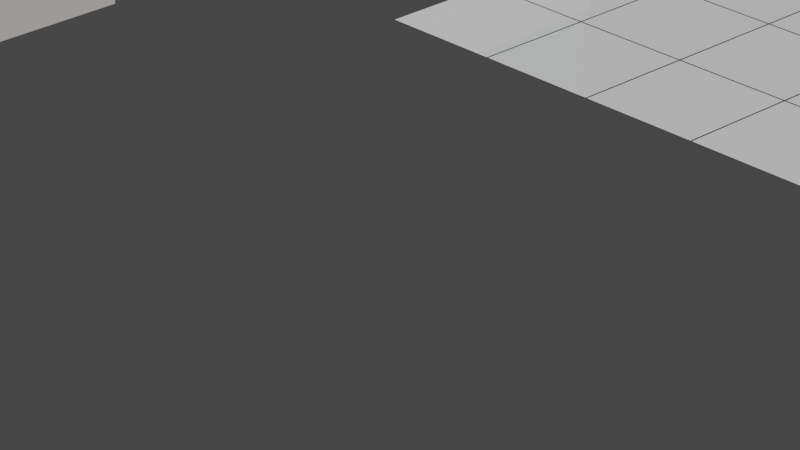 # Source: untitled.blend  (saved by Blender 3.5.10; exported with 4.5.12 LTS)
import bpy
from mathutils import Matrix  # noqa: F401  (used for matrix-valued properties, if any)

bpy.ops.wm.read_factory_settings(use_empty=True)
scene = bpy.context.scene
scene.name = 'Scene'

# ---- collections
col_collection = bpy.data.collections.new('Collection'); scene.collection.children.link(col_collection)

# ---- materials (node trees are filled in below, after node groups)
mat_material_001 = bpy.data.materials.new('Material.001')
mat_material_001.use_transparent_shadow = False
mat_material_002 = bpy.data.materials.new('Material.002')
mat_material_002.use_transparent_shadow = False
mat_material_004 = bpy.data.materials.new('Material.004')
mat_material_004.use_transparent_shadow = False
mat_seperator_001 = bpy.data.materials.new('Seperator.001')
mat_seperator_001.use_transparent_shadow = False
mat_tile_001 = bpy.data.materials.new('Tile.001')
mat_tile_001.use_transparent_shadow = False

# ---- material node trees
mat_material_001.use_nodes = True; mat_material_001.node_tree.nodes.clear()
_N = mat_material_001.node_tree.nodes; _L = mat_material_001.node_tree.links
n0 = _N.new('ShaderNodeBsdfPrincipled'); n0.name = 'Principled BSDF'; n0.location = (10, 300)
n0.distribution = 'GGX'
n0.subsurface_method = 'RANDOM_WALK_SKIN'
n0.inputs[0].default_value = (0.6654, 0.6167, 0.5795, 1.0)
n0.inputs[2].default_value = 1.0
n0.inputs[3].default_value = 1.45
n0.inputs[27].default_value = (0.0, 0.0, 0.0, 1.0)
n0.inputs[28].default_value = 1.0
n1 = _N.new('ShaderNodeOutputMaterial'); n1.name = 'Material Output'; n1.location = (300, 300)
_L.new(n0.outputs[0], n1.inputs[0])
n1.is_active_output = True
mat_material_002.use_nodes = True; mat_material_002.node_tree.nodes.clear()
_N = mat_material_002.node_tree.nodes; _L = mat_material_002.node_tree.links
n0 = _N.new('ShaderNodeBsdfPrincipled'); n0.name = 'Principled BSDF'; n0.location = (10, 300)
n0.distribution = 'GGX'
n0.subsurface_method = 'RANDOM_WALK_SKIN'
n0.inputs[0].default_value = (0.1858, 0.2781, 0.3672, 1.0)
n0.inputs[2].default_value = 1.0
n0.inputs[3].default_value = 1.45
n0.inputs[27].default_value = (0.0, 0.0, 0.0, 1.0)
n0.inputs[28].default_value = 1.0
n1 = _N.new('ShaderNodeOutputMaterial'); n1.name = 'Material Output'; n1.location = (300, 300)
_L.new(n0.outputs[0], n1.inputs[0])
n1.is_active_output = True
mat_material_004.use_nodes = True; mat_material_004.node_tree.nodes.clear()
_N = mat_material_004.node_tree.nodes; _L = mat_material_004.node_tree.links
n0 = _N.new('ShaderNodeBsdfPrincipled'); n0.name = 'Principled BSDF'; n0.location = (10, 300)
n0.distribution = 'GGX'
n0.subsurface_method = 'RANDOM_WALK_SKIN'
n0.inputs[0].default_value = (0.04203, 0.04203, 0.04203, 1.0)
n0.inputs[3].default_value = 1.45
n0.inputs[27].default_value = (0.0, 0.0, 0.0, 1.0)
n0.inputs[28].default_value = 1.0
n1 = _N.new('ShaderNodeOutputMaterial'); n1.name = 'Material Output'; n1.location = (300, 300)
_L.new(n0.outputs[0], n1.inputs[0])
n1.is_active_output = True
mat_seperator_001.use_nodes = True; mat_seperator_001.node_tree.nodes.clear()
_N = mat_seperator_001.node_tree.nodes; _L = mat_seperator_001.node_tree.links
n0 = _N.new('ShaderNodeBsdfPrincipled'); n0.name = 'Principled BSDF'; n0.location = (10, 300)
n0.distribution = 'GGX'
n0.subsurface_method = 'RANDOM_WALK_SKIN'
n0.inputs[0].default_value = (0.0, 0.0, 0.0, 1.0)
n0.inputs[3].default_value = 1.45
n0.inputs[27].default_value = (0.0, 0.0, 0.0, 1.0)
n0.inputs[28].default_value = 1.0
n1 = _N.new('ShaderNodeOutputMaterial'); n1.name = 'Material Output'; n1.location = (300, 300)
_L.new(n0.outputs[0], n1.inputs[0])
n1.is_active_output = True
mat_tile_001.use_nodes = True; mat_tile_001.node_tree.nodes.clear()
_N = mat_tile_001.node_tree.nodes; _L = mat_tile_001.node_tree.links
n0 = _N.new('ShaderNodeBsdfPrincipled'); n0.name = 'Principled BSDF'; n0.location = (10, 300)
n0.distribution = 'GGX'
n0.subsurface_method = 'RANDOM_WALK_SKIN'
n0.inputs[2].default_value = 0.0
n0.inputs[3].default_value = 1.45
n0.inputs[27].default_value = (0.0, 0.0, 0.0, 1.0)
n0.inputs[28].default_value = 1.0
n1 = _N.new('ShaderNodeOutputMaterial'); n1.name = 'Material Output'; n1.location = (300, 300)
_L.new(n0.outputs[0], n1.inputs[0])
n1.is_active_output = True

# ---- world
world_world = bpy.data.worlds.new('World'); scene.world = world_world
world_world.use_nodes = True; world_world.node_tree.nodes.clear()
_N = world_world.node_tree.nodes; _L = world_world.node_tree.links
n0 = _N.new('ShaderNodeOutputWorld'); n0.name = 'World Output'; n0.location = (300, 300)
n1 = _N.new('ShaderNodeBackground'); n1.name = 'Background'; n1.location = (10, 300)
n1.inputs[0].default_value = (0.05088, 0.05088, 0.05088, 1.0)
_L.new(n1.outputs[0], n0.inputs[0])
n0.is_active_output = True
world_world.color = (0.05088, 0.05088, 0.05088)
world_world.use_sun_shadow = False
world_world.sun_shadow_jitter_overblur = 0.0

# ---- cameras
cam_camera = bpy.data.cameras.new('Camera')
cam_camera.clip_end = 100.0
cam_camera.lens = 137.7
cam_camera.ortho_scale = 7.314

# ---- meshes
me_cube_001 = bpy.data.meshes.new('Cube.001')
me_cube_001.from_pydata([(3.725e-09, -1.5, 0.0), (3.725e-09, -1.5, 4.0), (3.725e-09, 1.5, 0.0), (3.725e-09, 1.5, 4.0), (0.1, -1.5, 0.0), (0.1, -1.5, 4.0), (0.1, 1.5, 0.0), (0.1, 1.5, 4.0), (3.725e-09, -1.5, 1.2), (3.725e-09, 1.5, 1.2), (0.1, 1.5, 1.2), (0.1, -1.5, 1.2), (3.725e-09, -1.5, 3.271), (3.725e-09, 1.5, 3.271), (0.1, 1.5, 3.271), (0.1, -1.5, 3.271), (0.15, 1.5, 1.16), (0.15, 1.5, 0.0), (0.15, -1.5, 0.0), (0.15, 1.5, 4.0), (0.15, -1.5, 4.0), (0.15, -1.5, 1.16), (0.15, 1.5, 3.271), (0.15, -1.5, 3.271)], [], [(12, 1, 3, 13), (13, 3, 7, 14), (6, 10, 16, 17), (15, 5, 1, 12), (2, 6, 4, 0), (7, 3, 1, 5), (4, 11, 8, 0), (10, 11, 21, 16), (2, 9, 10, 6), (0, 8, 9, 2), (11, 15, 12, 8), (10, 14, 15, 11), (9, 13, 14, 10), (8, 12, 13, 9), (22, 19, 20, 23), (17, 16, 21, 18), (14, 7, 19, 22), (11, 4, 18, 21), (4, 6, 17, 18), (15, 14, 22, 23), (5, 15, 23, 20), (7, 5, 20, 19)])
me_cube_001.polygons.foreach_set('material_index', [0, 0, 0, 0, 0, 0, 0, 0, 0, 0, 1, 1, 1, 1, 0, 0, 0, 0, 0, 0, 0, 0])
_uv = me_cube_001.uv_layers.new(name='UVMap')
_uv.uv.foreach_set('vector', [0.5846, 0.0, 0.625, 0.0, 0.625, 0.25, 0.5846, 0.25, 0.5846, 0.25, 0.625, 0.25, 0.625, 0.5, 0.5846, 0.5, 0.375, 0.5, 0.4699, 0.5, 0.4699, 0.5, 0.375, 0.5, 0.5846, 0.75, 0.625, 0.75, 0.625, 1.0, 0.5846, 1.0, 0.125, 0.5, 0.375, 0.5, 0.375, 0.75, 0.125, 0.75, 0.625, 0.5, 0.875, 0.5, 0.875, 0.75, 0.625, 0.75, 0.375, 0.75, 0.4699, 0.75, 0.4699, 1.0, 0.375, 1.0, 0.4699, 0.5, 0.4699, 0.75, 0.4699, 0.75, 0.4699, 0.5, 0.375, 0.25, 0.4699, 0.25, 0.4699, 0.5, 0.375, 0.5, 0.375, 0.0, 0.4699, 0.0, 0.4699, 0.25, 0.375, 0.25, 0.4699, 0.75, 0.5846, 0.75, 0.5846, 1.0, 0.4699, 1.0, 0.4699, 0.5, 0.5846, 0.5, 0.5846, 0.75, 0.4699, 0.75, 0.4699, 0.25, 0.5846, 0.25, 0.5846, 0.5, 0.4699, 0.5, 0.4699, 0.0, 0.5846, 0.0, 0.5846, 0.25, 0.4699, 0.25, 0.5846, 0.5, 0.625, 0.5, 0.625, 0.75, 0.5846, 0.75, 0.375, 0.5, 0.4699, 0.5, 0.4699, 0.75, 0.375, 0.75, 0.5846, 0.5, 0.625, 0.5, 0.625, 0.5, 0.5846, 0.5, 0.4699, 0.75, 0.375, 0.75, 0.375, 0.75, 0.4699, 0.75, 0.375, 0.75, 0.375, 0.5, 0.375, 0.5, 0.375, 0.75, 0.5846, 0.75, 0.5846, 0.5, 0.5846, 0.5, 0.5846, 0.75, 0.625, 0.75, 0.5846, 0.75, 0.5846, 0.75, 0.625, 0.75, 0.625, 0.5, 0.625, 0.75, 0.625, 0.75, 0.625, 0.5])
me_cube_001.materials.append(mat_material_001)
me_cube_001.materials.append(mat_material_002)
me_cube_001.update()
me_cube_004 = bpy.data.meshes.new('Cube.004')
me_cube_004.from_pydata([(0.0, -1.5, 0.0), (0.0, -1.5, 4.0), (0.0, 1.5, 0.0), (0.0, 1.5, 4.0), (0.1, -1.5, 0.0), (0.1, -1.5, 4.0), (0.1, 1.5, 0.0), (0.1, 1.5, 4.0), (0.0, -1.5, 1.2), (0.0, 1.5, 1.2), (0.1, 1.5, 1.2), (0.1, -1.5, 1.2), (0.0, -1.5, 3.271), (0.0, 1.5, 3.271), (0.1, 1.5, 3.271), (0.1, -1.5, 3.271), (0.15, 1.5, 1.16), (0.15, 1.5, 0.0), (0.15, -1.5, 0.0), (0.15, 1.5, 4.0), (0.15, -1.5, 4.0), (0.15, -1.5, 1.16), (0.15, 1.5, 3.271), (0.15, -1.5, 3.271), (0.1, -0.475, 1.2), (0.1, 0.475, 1.2), (0.15, -0.475, 1.16), (0.15, 0.475, 1.16), (0.0, 0.475, 1.2), (0.0, -0.475, 1.2), (0.0, -0.475, 0.0), (0.0, 0.475, 0.0), (0.1, 0.475, 2.05), (0.1, -0.475, 2.05), (0.0, -0.475, 2.05), (0.0, 0.475, 2.05), (0.15, -0.475, 0.0), (0.15, 0.475, 0.0), (0.1, -0.475, 0.0), (0.1, 0.475, 0.0)], [], [(12, 1, 3, 13), (13, 3, 7, 14), (6, 10, 16, 17), (15, 5, 1, 12), (38, 4, 0, 30), (2, 6, 39, 31), (7, 3, 1, 5), (4, 11, 8, 0), (24, 11, 21, 26), (27, 16, 10, 25), (2, 9, 10, 6), (28, 9, 2, 31), (0, 8, 29, 30), (11, 15, 12, 8), (25, 10, 14, 15, 11, 24, 33, 32), (9, 13, 14, 10), (8, 12, 13, 9, 28, 35, 34, 29), (22, 19, 20, 23), (26, 21, 18, 36), (17, 16, 27, 37), (14, 7, 19, 22), (11, 4, 18, 21), (6, 17, 37, 39), (36, 18, 4, 38), (15, 14, 22, 23), (5, 15, 23, 20), (7, 5, 20, 19), (33, 34, 35, 32), (30, 29, 34, 33, 24, 26, 36, 38), (37, 27, 25, 32, 35, 28, 31, 39)])
me_cube_004.polygons.foreach_set('material_index', [0, 0, 0, 0, 0, 0, 0, 0, 0, 0, 0, 0, 0, 1, 1, 1, 1, 0, 0, 0, 0, 0, 0, 0, 0, 0, 0, 10272, 10272, 10272])
_uv = me_cube_004.uv_layers.new(name='UVMap')
_uv.uv.foreach_set('vector', [0.5846, 0.0, 0.625, 0.0, 0.625, 0.25, 0.5846, 0.25, 0.5846, 0.25, 0.625, 0.25, 0.625, 0.5, 0.5846, 0.5, 0.375, 0.5, 0.4699, 0.5, 0.4699, 0.5, 0.375, 0.5, 0.5846, 0.75, 0.625, 0.75, 0.625, 1.0, 0.5846, 1.0, 0.375, 0.6646, 0.375, 0.75, 0.125, 0.75, 0.125, 0.6646, 0.125, 0.5, 0.375, 0.5, 0.375, 0.5854, 0.125, 0.5854, 0.625, 0.5, 0.875, 0.5, 0.875, 0.75, 0.625, 0.75, 0.375, 0.75, 0.4699, 0.75, 0.4699, 1.0, 0.375, 1.0, 0.4699, 0.6646, 0.4699, 0.75, 0.4699, 0.75, 0.4699, 0.6646, 0.4699, 0.5854, 0.4699, 0.5, 0.4699, 0.5, 0.4699, 0.5854, 0.375, 0.25, 0.4699, 0.25, 0.4699, 0.5, 0.375, 0.5, 0.4699, 0.1646, 0.4699, 0.25, 0.375, 0.25, 0.375, 0.1646, 0.375, 0.0, 0.4699, 0.0, 0.4699, 0.08542, 0.375, 0.08542, 0.4699, 0.75, 0.5846, 0.75, 0.5846, 1.0, 0.4699, 1.0, 0.4699, 0.5854, 0.4699, 0.5, 0.5846, 0.5, 0.5846, 0.75, 0.4699, 0.75, 0.4699, 0.6646, 0.517, 0.6646, 0.517, 0.5854, 0.4699, 0.25, 0.5846, 0.25, 0.5846, 0.5, 0.4699, 0.5, 0.4699, 0.0, 0.5846, 0.0, 0.5846, 0.25, 0.4699, 0.25, 0.4699, 0.1646, 0.517, 0.1646, 0.517, 0.08542, 0.4699, 0.08542, 0.5846, 0.5, 0.625, 0.5, 0.625, 0.75, 0.5846, 0.75, 0.4699, 0.6646, 0.4699, 0.75, 0.375, 0.75, 0.375, 0.6646, 0.375, 0.5, 0.4699, 0.5, 0.4699, 0.5854, 0.375, 0.5854, 0.5846, 0.5, 0.625, 0.5, 0.625, 0.5, 0.5846, 0.5, 0.4699, 0.75, 0.375, 0.75, 0.375, 0.75, 0.4699, 0.75, 0.375, 0.5, 0.375, 0.5, 0.375, 0.5854, 0.375, 0.5854, 0.375, 0.6646, 0.375, 0.75, 0.375, 0.75, 0.375, 0.6646, 0.5846, 0.75, 0.5846, 0.5, 0.5846, 0.5, 0.5846, 0.75, 0.625, 0.75, 0.5846, 0.75, 0.5846, 0.75, 0.625, 0.75, 0.625, 0.5, 0.625, 0.75, 0.625, 0.75, 0.625, 0.5, 0.7344, 0.75, 0.75, 0.75, 0.75, 0.5, 0.7344, 0.5, 0.375, 0.875, 0.5213, 0.875, 0.625, 0.875, 0.625, 0.8594, 0.5213, 0.8594, 0.5165, 0.8516, 0.375, 0.8516, 0.375, 0.8594, 0.375, 0.3984, 0.5165, 0.3984, 0.5213, 0.3906, 0.625, 0.3906, 0.625, 0.375, 0.5213, 0.375, 0.375, 0.375, 0.375, 0.3906])
me_cube_004.materials.append(mat_material_001)
me_cube_004.materials.append(mat_material_002)
me_cube_004.update()
me_cube_008 = bpy.data.meshes.new('Cube.008')
me_cube_008.from_pydata([(-0.15, -0.475, -4.768e-06), (-0.15, -0.417, 1.996), (-0.15, 0.475, -4.768e-06), (-0.15, 0.417, 1.996), (0.15, -0.475, -4.768e-06), (0.15, -0.417, 1.996), (0.15, 0.417, 0.003972), (0.15, 0.417, 1.996), (-0.15, -0.417, 0.003972), (-0.15, -0.475, 2.05), (-0.15, 0.475, 2.05), (-0.15, 0.417, 0.003972), (0.15, 0.475, -4.768e-06), (0.15, 0.475, 2.05), (0.15, -0.475, 2.05), (0.15, -0.417, 0.003972)], [], [(2, 10, 13, 12), (4, 14, 9, 0), (13, 10, 9, 14), (1, 8, 0, 9), (3, 1, 9, 10), (11, 3, 10, 2), (6, 11, 2, 12), (7, 6, 12, 13), (5, 7, 13, 14), (15, 5, 14, 4), (8, 15, 4, 0), (11, 6, 7, 3), (1, 3, 7, 5), (8, 1, 5, 15)])
_uv = me_cube_008.uv_layers.new(name='UVMap')
_uv.uv.foreach_set('vector', [0.375, 0.25, 0.625, 0.25, 0.625, 0.5, 0.375, 0.5, 0.375, 0.75, 0.625, 0.75, 0.625, 1.0, 0.375, 1.0, 0.625, 0.5, 0.875, 0.5, 0.875, 0.75, 0.625, 0.75, 0.6179, 0.01525, 0.375, 0.01525, 0.375, 0.0, 0.625, 0.0, 0.6179, 0.2347, 0.6179, 0.01525, 0.625, 0.0, 0.625, 0.25, 0.375, 0.2347, 0.6179, 0.2347, 0.625, 0.25, 0.375, 0.25, 0.375, 0.5153, 0.125, 0.5153, 0.125, 0.5, 0.375, 0.5, 0.6179, 0.5153, 0.375, 0.5153, 0.375, 0.5, 0.625, 0.5, 0.6179, 0.7347, 0.6179, 0.5153, 0.625, 0.5, 0.625, 0.75, 0.375, 0.7347, 0.6179, 0.7347, 0.625, 0.75, 0.375, 0.75, 0.125, 0.7347, 0.375, 0.7347, 0.375, 0.75, 0.125, 0.75, 0.125, 0.5153, 0.375, 0.5153, 0.6179, 0.5153, 0.6179, 0.2347, 0.6179, 0.01525, 0.6179, 0.2347, 0.6179, 0.5153, 0.6179, 0.7347, 0.125, 0.7347, 0.6179, 0.01525, 0.6179, 0.7347, 0.375, 0.7347])
me_cube_008.materials.append(mat_material_004)
me_cube_008.update()
me_cube_010 = bpy.data.meshes.new('Cube.010')
me_cube_010.from_pydata([(0.0, -1.5, 0.0), (0.0, -1.5, 4.0), (0.0, 1.5, 0.0), (0.0, 1.5, 4.0), (0.15, -0.4882, 0.7667), (0.1, -1.5, 0.0), (0.1, -1.5, 4.0), (0.1, 1.5, 0.0), (0.15, 0.4882, 0.7667), (0.1, 1.5, 4.0), (0.0, -1.5, 1.2), (0.0, 1.5, 1.2), (0.1, 1.5, 1.2), (0.1, -1.5, 1.2), (0.0, -1.5, 3.271), (0.0, 1.5, 3.271), (0.1, 1.5, 3.271), (0.1, -1.5, 3.271), (0.15, 1.5, 1.16), (0.15, 1.5, 0.0), (0.15, -1.5, 0.0), (0.15, 1.5, 4.0), (0.15, -1.5, 4.0), (0.15, -1.5, 1.16), (0.15, 1.5, 3.271), (0.15, -1.5, 3.271), (0.1, -0.4882, 1.2), (0.1, 0.4882, 1.2), (0.15, -0.4882, 1.16), (0.15, 0.4882, 1.16), (0.0, -0.4882, 0.7667), (0.0, -0.4882, 1.2), (0.0, 0.4882, 1.2), (0.0, 0.4882, 0.7667), (0.1, 0.4882, 2.033), (0.1, -0.4882, 2.033), (0.0, -0.4882, 2.033), (0.0, 0.4882, 2.033)], [], [(14, 1, 3, 15), (15, 3, 9, 16), (7, 12, 18, 19), (17, 6, 1, 14), (2, 7, 5, 0), (9, 3, 1, 6), (5, 13, 10, 0), (26, 13, 23, 28), (29, 18, 12, 27), (2, 11, 12, 7), (32, 11, 2, 0, 10, 31, 30, 33), (13, 17, 14, 10), (12, 16, 17, 13, 26, 35, 34, 27), (11, 15, 16, 12), (10, 14, 15, 11, 32, 37, 36, 31), (24, 21, 22, 25), (28, 23, 20, 19, 18, 29, 8, 4), (16, 9, 21, 24), (13, 5, 20, 23), (5, 7, 19, 20), (17, 16, 24, 25), (6, 17, 25, 22), (9, 6, 22, 21), (8, 29, 27, 34, 37, 32, 33), (28, 4, 30, 31, 36, 35, 26), (8, 33, 30, 4), (37, 34, 35, 36)])
me_cube_010.polygons.foreach_set('material_index', [0, 0, 0, 0, 0, 0, 0, 0, 0, 0, 0, 1, 1, 1, 1, 0, 0, 0, 0, 0, 0, 0, 0, 0, 0, 0, 0])
_uv = me_cube_010.uv_layers.new(name='UVMap')
_uv.uv.foreach_set('vector', [0.5846, 0.0, 0.625, 0.0, 0.625, 0.25, 0.5846, 0.25, 0.5846, 0.25, 0.625, 0.25, 0.625, 0.5, 0.5846, 0.5, 0.375, 0.5, 0.4699, 0.5, 0.4699, 0.5, 0.375, 0.5, 0.5846, 0.75, 0.625, 0.75, 0.625, 1.0, 0.5846, 1.0, 0.125, 0.5, 0.375, 0.5, 0.375, 0.75, 0.125, 0.75, 0.625, 0.5, 0.875, 0.5, 0.875, 0.75, 0.625, 0.75, 0.375, 0.75, 0.4699, 0.75, 0.4699, 1.0, 0.375, 1.0, 0.4699, 0.6657, 0.4699, 0.75, 0.4699, 0.75, 0.4699, 0.6657, 0.4699, 0.5843, 0.4699, 0.5, 0.4699, 0.5, 0.4699, 0.5843, 0.375, 0.25, 0.4699, 0.25, 0.4699, 0.5, 0.375, 0.5, 0.4699, 0.1657, 0.4699, 0.25, 0.375, 0.25, 0.375, 0.0, 0.4699, 0.0, 0.4699, 0.08431, 0.4356, 0.08431, 0.4356, 0.1657, 0.4699, 0.75, 0.5846, 0.75, 0.5846, 1.0, 0.4699, 1.0, 0.4699, 0.5, 0.5846, 0.5, 0.5846, 0.75, 0.4699, 0.75, 0.4699, 0.6657, 0.5161, 0.6657, 0.5161, 0.5843, 0.4699, 0.5843, 0.4699, 0.25, 0.5846, 0.25, 0.5846, 0.5, 0.4699, 0.5, 0.4699, 0.0, 0.5846, 0.0, 0.5846, 0.25, 0.4699, 0.25, 0.4699, 0.1657, 0.5161, 0.1657, 0.5161, 0.08431, 0.4699, 0.08431, 0.5846, 0.5, 0.625, 0.5, 0.625, 0.75, 0.5846, 0.75, 0.4699, 0.6657, 0.4699, 0.75, 0.375, 0.75, 0.375, 0.5, 0.4699, 0.5, 0.4699, 0.5843, 0.4377, 0.5843, 0.4377, 0.6657, 0.5846, 0.5, 0.625, 0.5, 0.625, 0.5, 0.5846, 0.5, 0.4699, 0.75, 0.375, 0.75, 0.375, 0.75, 0.4699, 0.75, 0.375, 0.75, 0.375, 0.5, 0.375, 0.5, 0.375, 0.75, 0.5846, 0.75, 0.5846, 0.5, 0.5846, 0.5, 0.5846, 0.75, 0.625, 0.75, 0.5846, 0.75, 0.5846, 0.75, 0.625, 0.75, 0.625, 0.5, 0.625, 0.75, 0.625, 0.75, 0.625, 0.5, 0.375, 0.5, 0.4526, 0.5, 0.4605, 0.4583, 0.625, 0.4583, 0.625, 0.375, 0.4605, 0.375, 0.375, 0.375, 0.4526, 0.75, 0.375, 0.75, 0.375, 0.875, 0.4605, 0.875, 0.625, 0.875, 0.625, 0.7917, 0.4605, 0.7917, 0.375, 0.5, 0.25, 0.5, 0.25, 0.75, 0.375, 0.75, 0.75, 0.5, 0.6667, 0.5, 0.6667, 0.75, 0.75, 0.75])
me_cube_010.materials.append(mat_material_001)
me_cube_010.materials.append(mat_material_002)
me_cube_010.update()
me_cube_011 = bpy.data.meshes.new('Cube.011')
me_cube_011.from_pydata([(-0.15, -0.4382, 0.8167), (-0.15, -0.4382, 1.983), (-0.15, 0.4382, 0.8167), (-0.15, 0.4382, 1.983), (0.15, -0.4382, 0.8167), (0.15, -0.4382, 1.983), (0.15, 0.4382, 0.8167), (0.15, 0.4382, 1.983), (-0.15, 0.4882, 0.7667), (-0.15, -0.4882, 0.7667), (-0.15, -0.4882, 2.033), (-0.15, 0.4882, 2.033), (0.15, 0.4882, 2.033), (0.15, 0.4882, 0.7667), (0.15, -0.4882, 0.7667), (0.15, -0.4882, 2.033)], [], [(7, 5, 1, 3), (8, 11, 12, 13), (6, 7, 3, 2), (14, 15, 10, 9), (8, 13, 14, 9), (12, 11, 10, 15), (0, 2, 8, 9), (1, 0, 9, 10), (3, 1, 10, 11), (2, 3, 11, 8), (7, 6, 13, 12), (6, 4, 14, 13), (5, 7, 12, 15), (4, 5, 15, 14), (5, 4, 0, 1), (4, 6, 2, 0)])
_uv = me_cube_011.uv_layers.new(name='UVMap')
_uv.uv.foreach_set('vector', [0.6151, 0.5128, 0.6151, 0.7372, 0.6151, 0.0128, 0.6151, 0.2372, 0.375, 0.25, 0.625, 0.25, 0.625, 0.5, 0.375, 0.5, 0.3849, 0.5128, 0.6151, 0.5128, 0.6151, 0.2372, 0.3849, 0.2372, 0.375, 0.75, 0.625, 0.75, 0.625, 1.0, 0.375, 1.0, 0.125, 0.5, 0.375, 0.5, 0.375, 0.75, 0.125, 0.75, 0.625, 0.5, 0.875, 0.5, 0.875, 0.75, 0.625, 0.75, 0.3849, 0.0128, 0.3849, 0.2372, 0.375, 0.25, 0.375, 0.0, 0.6151, 0.0128, 0.3849, 0.0128, 0.375, 0.0, 0.625, 0.0, 0.6151, 0.2372, 0.6151, 0.0128, 0.625, 0.0, 0.625, 0.25, 0.3849, 0.2372, 0.6151, 0.2372, 0.625, 0.25, 0.375, 0.25, 0.6151, 0.5128, 0.3849, 0.5128, 0.375, 0.5, 0.625, 0.5, 0.3849, 0.5128, 0.3849, 0.7372, 0.375, 0.75, 0.375, 0.5, 0.6151, 0.7372, 0.6151, 0.5128, 0.625, 0.5, 0.625, 0.75, 0.3849, 0.7372, 0.6151, 0.7372, 0.625, 0.75, 0.375, 0.75, 0.6151, 0.7372, 0.3849, 0.7372, 0.3849, 0.0128, 0.6151, 0.0128, 0.3849, 0.7372, 0.3849, 0.5128, 0.3849, 0.2372, 0.3849, 0.0128])
me_cube_011.materials.append(mat_material_004)
me_cube_011.update()
me_plane_003 = bpy.data.meshes.new('Plane.003')
me_plane_003.from_pydata([(-1.5, -1.5, 0.0), (1.5, -1.5, 0.0), (-1.5, 1.5, 0.0), (1.5, 1.5, 0.0), (-1.5, 0.75, 0.0), (-1.5, 0.0, 0.0), (-1.5, -0.75, 0.0), (-0.75, -1.5, 0.0), (0.0, -1.5, 0.0), (0.75, -1.5, 0.0), (1.5, -0.75, 0.0), (1.5, 0.0, 0.0), (1.5, 0.75, 0.0), (0.75, 1.5, 0.0), (0.0, 1.5, 0.0), (-0.75, 1.5, 0.0), (-0.75, -0.75, 0.0), (-0.75, 0.0, 0.0), (-0.75, 0.75, 0.0), (0.0, -0.75, 0.0), (0.0, 0.0, 0.0), (0.0, 0.75, 0.0), (0.75, -0.75, 0.0), (0.75, 0.0, 0.0), (0.75, 0.75, 0.0), (0.755, 0.755, 0.0), (1.495, 0.755, 0.0), (1.495, 1.495, 0.0), (0.755, 1.495, 0.0), (-1.495, 0.755, 0.0), (-0.755, 0.755, 0.0), (-0.755, 1.495, 0.0), (-1.495, 1.495, 0.0), (-0.745, 0.755, 0.0), (-0.005, 0.755, 0.0), (-0.005, 1.495, 0.0), (-0.745, 1.495, 0.0), (0.005, 0.755, 0.0), (0.745, 0.755, 0.0), (0.745, 1.495, 0.0), (0.005, 1.495, 0.0), (-1.495, -1.495, 0.0), (-0.755, -1.495, 0.0), (-0.755, -0.755, 0.0), (-1.495, -0.755, 0.0), (-1.495, -0.745, 0.0), (-0.755, -0.745, 0.0), (-0.755, -0.005, 0.0), (-1.495, -0.005, 0.0), (-1.495, 0.005, 0.0), (-0.755, 0.005, 0.0), (-0.755, 0.745, 0.0), (-1.495, 0.745, 0.0), (-0.745, -1.495, 0.0), (-0.005, -1.495, 0.0), (-0.005, -0.755, 0.0), (-0.745, -0.755, 0.0), (-0.745, -0.745, 0.0), (-0.005, -0.745, 0.0), (-0.005, -0.005, 0.0), (-0.745, -0.005, 0.0), (-0.745, 0.005, 0.0), (-0.005, 0.005, 0.0), (-0.005, 0.745, 0.0), (-0.745, 0.745, 0.0), (0.005, -1.495, 0.0), (0.745, -1.495, 0.0), (0.745, -0.755, 0.0), (0.005, -0.755, 0.0), (0.005, -0.745, 0.0), (0.745, -0.745, 0.0), (0.745, -0.005, 0.0), (0.005, -0.005, 0.0), (0.005, 0.005, 0.0), (0.745, 0.005, 0.0), (0.745, 0.745, 0.0), (0.005, 0.745, 0.0), (0.755, -1.495, 0.0), (1.495, -1.495, 0.0), (1.495, -0.755, 0.0), (0.755, -0.755, 0.0), (0.755, -0.745, 0.0), (1.495, -0.745, 0.0), (1.495, -0.005, 0.0), (0.755, -0.005, 0.0), (0.755, 0.005, 0.0), (1.495, 0.005, 0.0), (1.495, 0.745, 0.0), (0.755, 0.745, 0.0)], [], [(25, 26, 27, 28), (29, 30, 31, 32), (33, 34, 35, 36), (37, 38, 39, 40), (41, 42, 43, 44), (45, 46, 47, 48), (49, 50, 51, 52), (53, 54, 55, 56), (57, 58, 59, 60), (61, 62, 63, 64), (65, 66, 67, 68), (69, 70, 71, 72), (73, 74, 75, 76), (77, 78, 79, 80), (81, 82, 83, 84), (85, 86, 87, 88), (24, 12, 26, 25), (12, 3, 27, 26), (3, 13, 28, 27), (13, 24, 25, 28), (4, 18, 30, 29), (18, 15, 31, 30), (15, 2, 32, 31), (2, 4, 29, 32), (18, 21, 34, 33), (21, 14, 35, 34), (14, 15, 36, 35), (15, 18, 33, 36), (21, 24, 38, 37), (24, 13, 39, 38), (13, 14, 40, 39), (14, 21, 37, 40), (0, 7, 42, 41), (7, 16, 43, 42), (16, 6, 44, 43), (6, 0, 41, 44), (6, 16, 46, 45), (16, 17, 47, 46), (17, 5, 48, 47), (5, 6, 45, 48), (5, 17, 50, 49), (17, 18, 51, 50), (18, 4, 52, 51), (4, 5, 49, 52), (7, 8, 54, 53), (8, 19, 55, 54), (19, 16, 56, 55), (16, 7, 53, 56), (16, 19, 58, 57), (19, 20, 59, 58), (20, 17, 60, 59), (17, 16, 57, 60), (17, 20, 62, 61), (20, 21, 63, 62), (21, 18, 64, 63), (18, 17, 61, 64), (8, 9, 66, 65), (9, 22, 67, 66), (22, 19, 68, 67), (19, 8, 65, 68), (19, 22, 70, 69), (22, 23, 71, 70), (23, 20, 72, 71), (20, 19, 69, 72), (20, 23, 74, 73), (23, 24, 75, 74), (24, 21, 76, 75), (21, 20, 73, 76), (9, 1, 78, 77), (1, 10, 79, 78), (10, 22, 80, 79), (22, 9, 77, 80), (22, 10, 82, 81), (10, 11, 83, 82), (11, 23, 84, 83), (23, 22, 81, 84), (23, 11, 86, 85), (11, 12, 87, 86), (12, 24, 88, 87), (24, 23, 85, 88)])
me_plane_003.polygons.foreach_set('material_index', [1, 1, 1, 1, 1, 1, 1, 1, 1, 1, 1, 1, 1, 1, 1, 1, 0, 0, 0, 0, 0, 0, 0, 0, 0, 0, 0, 0, 0, 0, 0, 0, 0, 0, 0, 0, 0, 0, 0, 0, 0, 0, 0, 0, 0, 0, 0, 0, 0, 0, 0, 0, 0, 0, 0, 0, 0, 0, 0, 0, 0, 0, 0, 0, 0, 0, 0, 0, 0, 0, 0, 0, 0, 0, 0, 0, 0, 0, 0, 0])
_uv = me_plane_003.uv_layers.new(name='UVMap')
_uv.uv.foreach_set('vector', [0.7517, 0.7517, 0.9983, 0.7517, 0.9983, 0.9983, 0.7517, 0.9983, 0.001667, 0.7517, 0.2483, 0.7517, 0.2483, 0.9983, 0.001667, 0.9983, 0.2517, 0.7517, 0.4983, 0.7517, 0.4983, 0.9983, 0.2517, 0.9983, 0.5017, 0.7517, 0.7483, 0.7517, 0.7483, 0.9983, 0.5017, 0.9983, 0.001667, 0.001667, 0.2483, 0.001667, 0.2483, 0.2483, 0.001667, 0.2483, 0.001667, 0.2517, 0.2483, 0.2517, 0.2483, 0.4983, 0.001667, 0.4983, 0.001667, 0.5017, 0.2483, 0.5017, 0.2483, 0.7483, 0.001667, 0.7483, 0.2517, 0.001667, 0.4983, 0.001667, 0.4983, 0.2483, 0.2517, 0.2483, 0.2517, 0.2517, 0.4983, 0.2517, 0.4983, 0.4983, 0.2517, 0.4983, 0.2517, 0.5017, 0.4983, 0.5017, 0.4983, 0.7483, 0.2517, 0.7483, 0.5017, 0.001667, 0.7483, 0.001667, 0.7483, 0.2483, 0.5017, 0.2483, 0.5017, 0.2517, 0.7483, 0.2517, 0.7483, 0.4983, 0.5017, 0.4983, 0.5017, 0.5017, 0.7483, 0.5017, 0.7483, 0.7483, 0.5017, 0.7483, 0.7517, 0.001667, 0.9983, 0.001667, 0.9983, 0.2483, 0.7517, 0.2483, 0.7517, 0.2517, 0.9983, 0.2517, 0.9983, 0.4983, 0.7517, 0.4983, 0.7517, 0.5017, 0.9983, 0.5017, 0.9983, 0.7483, 0.7517, 0.7483, 0.75, 0.75, 1.0, 0.75, 0.9983, 0.7517, 0.7517, 0.7517, 1.0, 0.75, 1.0, 1.0, 0.9983, 0.9983, 0.9983, 0.7517, 1.0, 1.0, 0.75, 1.0, 0.7517, 0.9983, 0.9983, 0.9983, 0.75, 1.0, 0.75, 0.75, 0.7517, 0.7517, 0.7517, 0.9983, 0.0, 0.75, 0.25, 0.75, 0.2483, 0.7517, 0.001667, 0.7517, 0.25, 0.75, 0.25, 1.0, 0.2483, 0.9983, 0.2483, 0.7517, 0.25, 1.0, 0.0, 1.0, 0.001667, 0.9983, 0.2483, 0.9983, 0.0, 1.0, 0.0, 0.75, 0.001667, 0.7517, 0.001667, 0.9983, 0.25, 0.75, 0.5, 0.75, 0.4983, 0.7517, 0.2517, 0.7517, 0.5, 0.75, 0.5, 1.0, 0.4983, 0.9983, 0.4983, 0.7517, 0.5, 1.0, 0.25, 1.0, 0.2517, 0.9983, 0.4983, 0.9983, 0.25, 1.0, 0.25, 0.75, 0.2517, 0.7517, 0.2517, 0.9983, 0.5, 0.75, 0.75, 0.75, 0.7483, 0.7517, 0.5017, 0.7517, 0.75, 0.75, 0.75, 1.0, 0.7483, 0.9983, 0.7483, 0.7517, 0.75, 1.0, 0.5, 1.0, 0.5017, 0.9983, 0.7483, 0.9983, 0.5, 1.0, 0.5, 0.75, 0.5017, 0.7517, 0.5017, 0.9983, 0.0, 0.0, 0.25, 0.0, 0.2483, 0.001667, 0.001667, 0.001667, 0.25, 0.0, 0.25, 0.25, 0.2483, 0.2483, 0.2483, 0.001667, 0.25, 0.25, 0.0, 0.25, 0.001667, 0.2483, 0.2483, 0.2483, 0.0, 0.25, 0.0, 0.0, 0.001667, 0.001667, 0.001667, 0.2483, 0.0, 0.25, 0.25, 0.25, 0.2483, 0.2517, 0.001667, 0.2517, 0.25, 0.25, 0.25, 0.5, 0.2483, 0.4983, 0.2483, 0.2517, 0.25, 0.5, 0.0, 0.5, 0.001667, 0.4983, 0.2483, 0.4983, 0.0, 0.5, 0.0, 0.25, 0.001667, 0.2517, 0.001667, 0.4983, 0.0, 0.5, 0.25, 0.5, 0.2483, 0.5017, 0.001667, 0.5017, 0.25, 0.5, 0.25, 0.75, 0.2483, 0.7483, 0.2483, 0.5017, 0.25, 0.75, 0.0, 0.75, 0.001667, 0.7483, 0.2483, 0.7483, 0.0, 0.75, 0.0, 0.5, 0.001667, 0.5017, 0.001667, 0.7483, 0.25, 0.0, 0.5, 0.0, 0.4983, 0.001667, 0.2517, 0.001667, 0.5, 0.0, 0.5, 0.25, 0.4983, 0.2483, 0.4983, 0.001667, 0.5, 0.25, 0.25, 0.25, 0.2517, 0.2483, 0.4983, 0.2483, 0.25, 0.25, 0.25, 0.0, 0.2517, 0.001667, 0.2517, 0.2483, 0.25, 0.25, 0.5, 0.25, 0.4983, 0.2517, 0.2517, 0.2517, 0.5, 0.25, 0.5, 0.5, 0.4983, 0.4983, 0.4983, 0.2517, 0.5, 0.5, 0.25, 0.5, 0.2517, 0.4983, 0.4983, 0.4983, 0.25, 0.5, 0.25, 0.25, 0.2517, 0.2517, 0.2517, 0.4983, 0.25, 0.5, 0.5, 0.5, 0.4983, 0.5017, 0.2517, 0.5017, 0.5, 0.5, 0.5, 0.75, 0.4983, 0.7483, 0.4983, 0.5017, 0.5, 0.75, 0.25, 0.75, 0.2517, 0.7483, 0.4983, 0.7483, 0.25, 0.75, 0.25, 0.5, 0.2517, 0.5017, 0.2517, 0.7483, 0.5, 0.0, 0.75, 0.0, 0.7483, 0.001667, 0.5017, 0.001667, 0.75, 0.0, 0.75, 0.25, 0.7483, 0.2483, 0.7483, 0.001667, 0.75, 0.25, 0.5, 0.25, 0.5017, 0.2483, 0.7483, 0.2483, 0.5, 0.25, 0.5, 0.0, 0.5017, 0.001667, 0.5017, 0.2483, 0.5, 0.25, 0.75, 0.25, 0.7483, 0.2517, 0.5017, 0.2517, 0.75, 0.25, 0.75, 0.5, 0.7483, 0.4983, 0.7483, 0.2517, 0.75, 0.5, 0.5, 0.5, 0.5017, 0.4983, 0.7483, 0.4983, 0.5, 0.5, 0.5, 0.25, 0.5017, 0.2517, 0.5017, 0.4983, 0.5, 0.5, 0.75, 0.5, 0.7483, 0.5017, 0.5017, 0.5017, 0.75, 0.5, 0.75, 0.75, 0.7483, 0.7483, 0.7483, 0.5017, 0.75, 0.75, 0.5, 0.75, 0.5017, 0.7483, 0.7483, 0.7483, 0.5, 0.75, 0.5, 0.5, 0.5017, 0.5017, 0.5017, 0.7483, 0.75, 0.0, 1.0, 0.0, 0.9983, 0.001667, 0.7517, 0.001667, 1.0, 0.0, 1.0, 0.25, 0.9983, 0.2483, 0.9983, 0.001667, 1.0, 0.25, 0.75, 0.25, 0.7517, 0.2483, 0.9983, 0.2483, 0.75, 0.25, 0.75, 0.0, 0.7517, 0.001667, 0.7517, 0.2483, 0.75, 0.25, 1.0, 0.25, 0.9983, 0.2517, 0.7517, 0.2517, 1.0, 0.25, 1.0, 0.5, 0.9983, 0.4983, 0.9983, 0.2517, 1.0, 0.5, 0.75, 0.5, 0.7517, 0.4983, 0.9983, 0.4983, 0.75, 0.5, 0.75, 0.25, 0.7517, 0.2517, 0.7517, 0.4983, 0.75, 0.5, 1.0, 0.5, 0.9983, 0.5017, 0.7517, 0.5017, 1.0, 0.5, 1.0, 0.75, 0.9983, 0.7483, 0.9983, 0.5017, 1.0, 0.75, 0.75, 0.75, 0.7517, 0.7483, 0.9983, 0.7483, 0.75, 0.75, 0.75, 0.5, 0.7517, 0.5017, 0.7517, 0.7483])
me_plane_003.materials.append(mat_seperator_001)
me_plane_003.materials.append(mat_tile_001)
me_plane_003.update()

# ---- objects
ob_camera = bpy.data.objects.new('Camera', cam_camera)
ob_base_wall = bpy.data.objects.new('BASE WALL', me_cube_001)
ob_door_wall = bpy.data.objects.new('DOOR WALL', me_cube_004)
ob_door_frame = bpy.data.objects.new('DOOR FRAME', me_cube_008)
ob_window_wall = bpy.data.objects.new('WINDOW WALL', me_cube_010)
ob_window_frame = bpy.data.objects.new('WINDOW FRAME', me_cube_011)
ob_floor = bpy.data.objects.new('FLOOR', me_plane_003)

# ---- transforms, parenting, visibility, modifiers, constraints
ob_camera.location = (13.12, -12.48, 6.685)
ob_camera.rotation_euler = (1.109, 0.0, 0.8149)
ob_camera.lock_rotations_4d = False
ob_camera.empty_display_type = 'ARROWS'
ob_camera.color = (0.0, 0.0, 0.0, 0.0)
ob_camera.display_type = 'WIRE'
ob_camera.lineart.crease_threshold = 0.0
ob_base_wall.location = (0.0, 0.0, 0.0)
ob_door_wall.location = (2.96e-05, -8.0, 4.768e-06)
ob_door_frame.location = (2.96e-05, -8.0, 4.768e-06)
ob_window_wall.location = (1.118e-08, -4.0, 0.0)
ob_window_frame.location = (1.118e-08, -4.0, 0.0)
ob_floor.location = (2.92, -0.0007319, 4.172e-05)

# ---- collection membership
col_collection.objects.link(ob_camera)
col_collection.objects.link(ob_base_wall)
col_collection.objects.link(ob_door_wall)
col_collection.objects.link(ob_door_frame)
col_collection.objects.link(ob_window_wall)
col_collection.objects.link(ob_window_frame)
col_collection.objects.link(ob_floor)

# ---- scene / render settings (as saved in the file)
scene.camera = ob_camera
scene.frame_start = 1; scene.frame_end = 250; scene.frame_set(1)
scene.render.engine = 'BLENDER_EEVEE_NEXT'
scene.cycles.sampling_pattern = 'TABULATED_SOBOL'
scene.view_settings.view_transform = 'Filmic'
bpy.context.view_layer.update()

# ---- added for rendering (the .blend has no usable light): sun
light_auto_sun = bpy.data.lights.new('AutoSun', 'SUN')
light_auto_sun.energy = 3.0
light_auto_sun.angle = 0.0523599
ob_auto_sun = bpy.data.objects.new('AutoSun', light_auto_sun)
scene.collection.objects.link(ob_auto_sun)
ob_auto_sun.rotation_euler = (0.872665, 0.174533, 0.523599)
bpy.context.view_layer.update()
